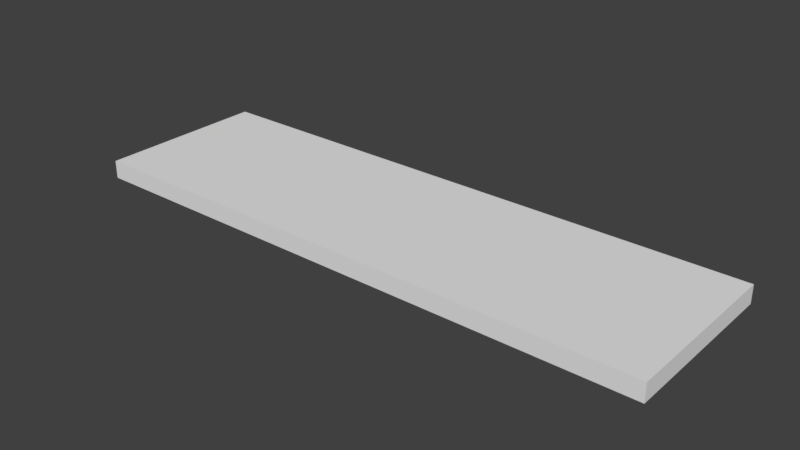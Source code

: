 # Source: table.blend  (saved by Blender 2.79.0; exported with 4.5.12 LTS)
import bpy
from mathutils import Matrix  # noqa: F401  (used for matrix-valued properties, if any)

bpy.ops.wm.read_factory_settings(use_empty=True)
scene = bpy.context.scene
scene.name = 'Scene'

# ---- collections
col_collection_1 = bpy.data.collections.new('Collection 1'); scene.collection.children.link(col_collection_1)

# ---- materials (node trees are filled in below, after node groups)
mat_material_001 = bpy.data.materials.new('Material.001')
mat_material_001.alpha_threshold = 0.0
mat_material_001.use_transparent_shadow = False
mat_material_001.roughness = 0.5

# ---- material node trees

# ---- world
world_world = bpy.data.worlds.new('World'); scene.world = world_world
world_world.color = (0.05088, 0.05088, 0.05088)
world_world.use_sun_shadow = False
world_world.sun_shadow_jitter_overblur = 0.0
world_world.cycles.sampling_method = 'MANUAL'

# ---- meshes
me_cubo = bpy.data.meshes.new('Cubo')
me_cubo.from_pydata([(-1.0, -1.0, -1.0), (-1.0, -1.0, 1.0), (-1.0, 1.0, -1.0), (-1.0, 1.0, 1.0), (1.0, -1.0, -1.0), (1.0, -1.0, 1.0), (1.0, 1.0, -1.0), (1.0, 1.0, 1.0)], [], [(0, 1, 3, 2), (2, 3, 7, 6), (6, 7, 5, 4), (4, 5, 1, 0), (2, 6, 4, 0), (7, 3, 1, 5)])
_uv = me_cubo.uv_layers.new(name='MapaUV')
_uv.uv.foreach_set('vector', [9.997e-05, 0.4999, 9.996e-05, 9.996e-05, 0.4999, 9.996e-05, 0.4999, 0.4999, 9.997e-05, 0.4999, 9.996e-05, 9.996e-05, 0.4999, 9.996e-05, 0.4999, 0.4999, 0.4999, 0.5001, 0.4999, 0.9999, 9.999e-05, 0.9999, 9.996e-05, 0.5001, 0.4999, 0.5001, 0.4999, 0.9999, 9.999e-05, 0.9999, 9.996e-05, 0.5001, 0.4949, 0.01006, 0.4815, 0.9959, 0.202, 0.9825, 0.2154, -0.003339, 0.5006, 0.01208, 0.5062, 0.9986, 0.2265, 1.004, 0.2209, 0.01776])
me_cubo.materials.append(mat_material_001)
me_cubo.use_remesh_preserve_volume = False
me_cubo.use_remesh_preserve_attributes = False
me_cubo.use_mirror_vertex_groups = False
me_cubo.update()

# ---- objects
ob_cubo = bpy.data.objects.new('Cubo', me_cubo)

# ---- transforms, parenting, visibility, modifiers, constraints
ob_cubo.location = (0.0, 0.0, 0.99)
ob_cubo.scale = (5.504, 1.631, 0.1702)
ob_cubo.lineart.crease_threshold = 0.0

# ---- collection membership
col_collection_1.objects.link(ob_cubo)

# ---- scene / render settings (as saved in the file)
scene.frame_start = 1; scene.frame_end = 250; scene.frame_set(1)
scene.render.engine = 'BLENDER_EEVEE_NEXT'
scene.render.resolution_percentage = 50
scene.render.dither_intensity = 0.0
scene.cycles.use_denoising = False
scene.cycles.samples = 128
scene.cycles.sampling_pattern = 'TABULATED_SOBOL'
scene.cycles.use_adaptive_sampling = False
scene.cycles.use_light_tree = False
scene.cycles.blur_glossy = 0.0
scene.cycles.sample_clamp_indirect = 0.0
scene.view_settings.view_transform = 'Standard'
bpy.context.view_layer.update()

# ---- added for rendering (the .blend has no active camera and no usable light): camera, sun
cam_auto = bpy.data.cameras.new('AutoCamera')
cam_auto.lens = 50.0
cam_auto.sensor_width = 36.0
cam_auto.clip_end = 1000.0
ob_auto_camera = bpy.data.objects.new('AutoCamera', cam_auto)
scene.collection.objects.link(ob_auto_camera)
ob_auto_camera.location = (10.627, -12.7524, 9.4916)
ob_auto_camera.rotation_euler = (1.09748, -7.21219e-08, 0.694738)
scene.camera = ob_auto_camera
light_auto_sun = bpy.data.lights.new('AutoSun', 'SUN')
light_auto_sun.energy = 3.0
light_auto_sun.angle = 0.0523599
ob_auto_sun = bpy.data.objects.new('AutoSun', light_auto_sun)
scene.collection.objects.link(ob_auto_sun)
ob_auto_sun.rotation_euler = (0.872665, 0.174533, 0.523599)
bpy.context.view_layer.update()
